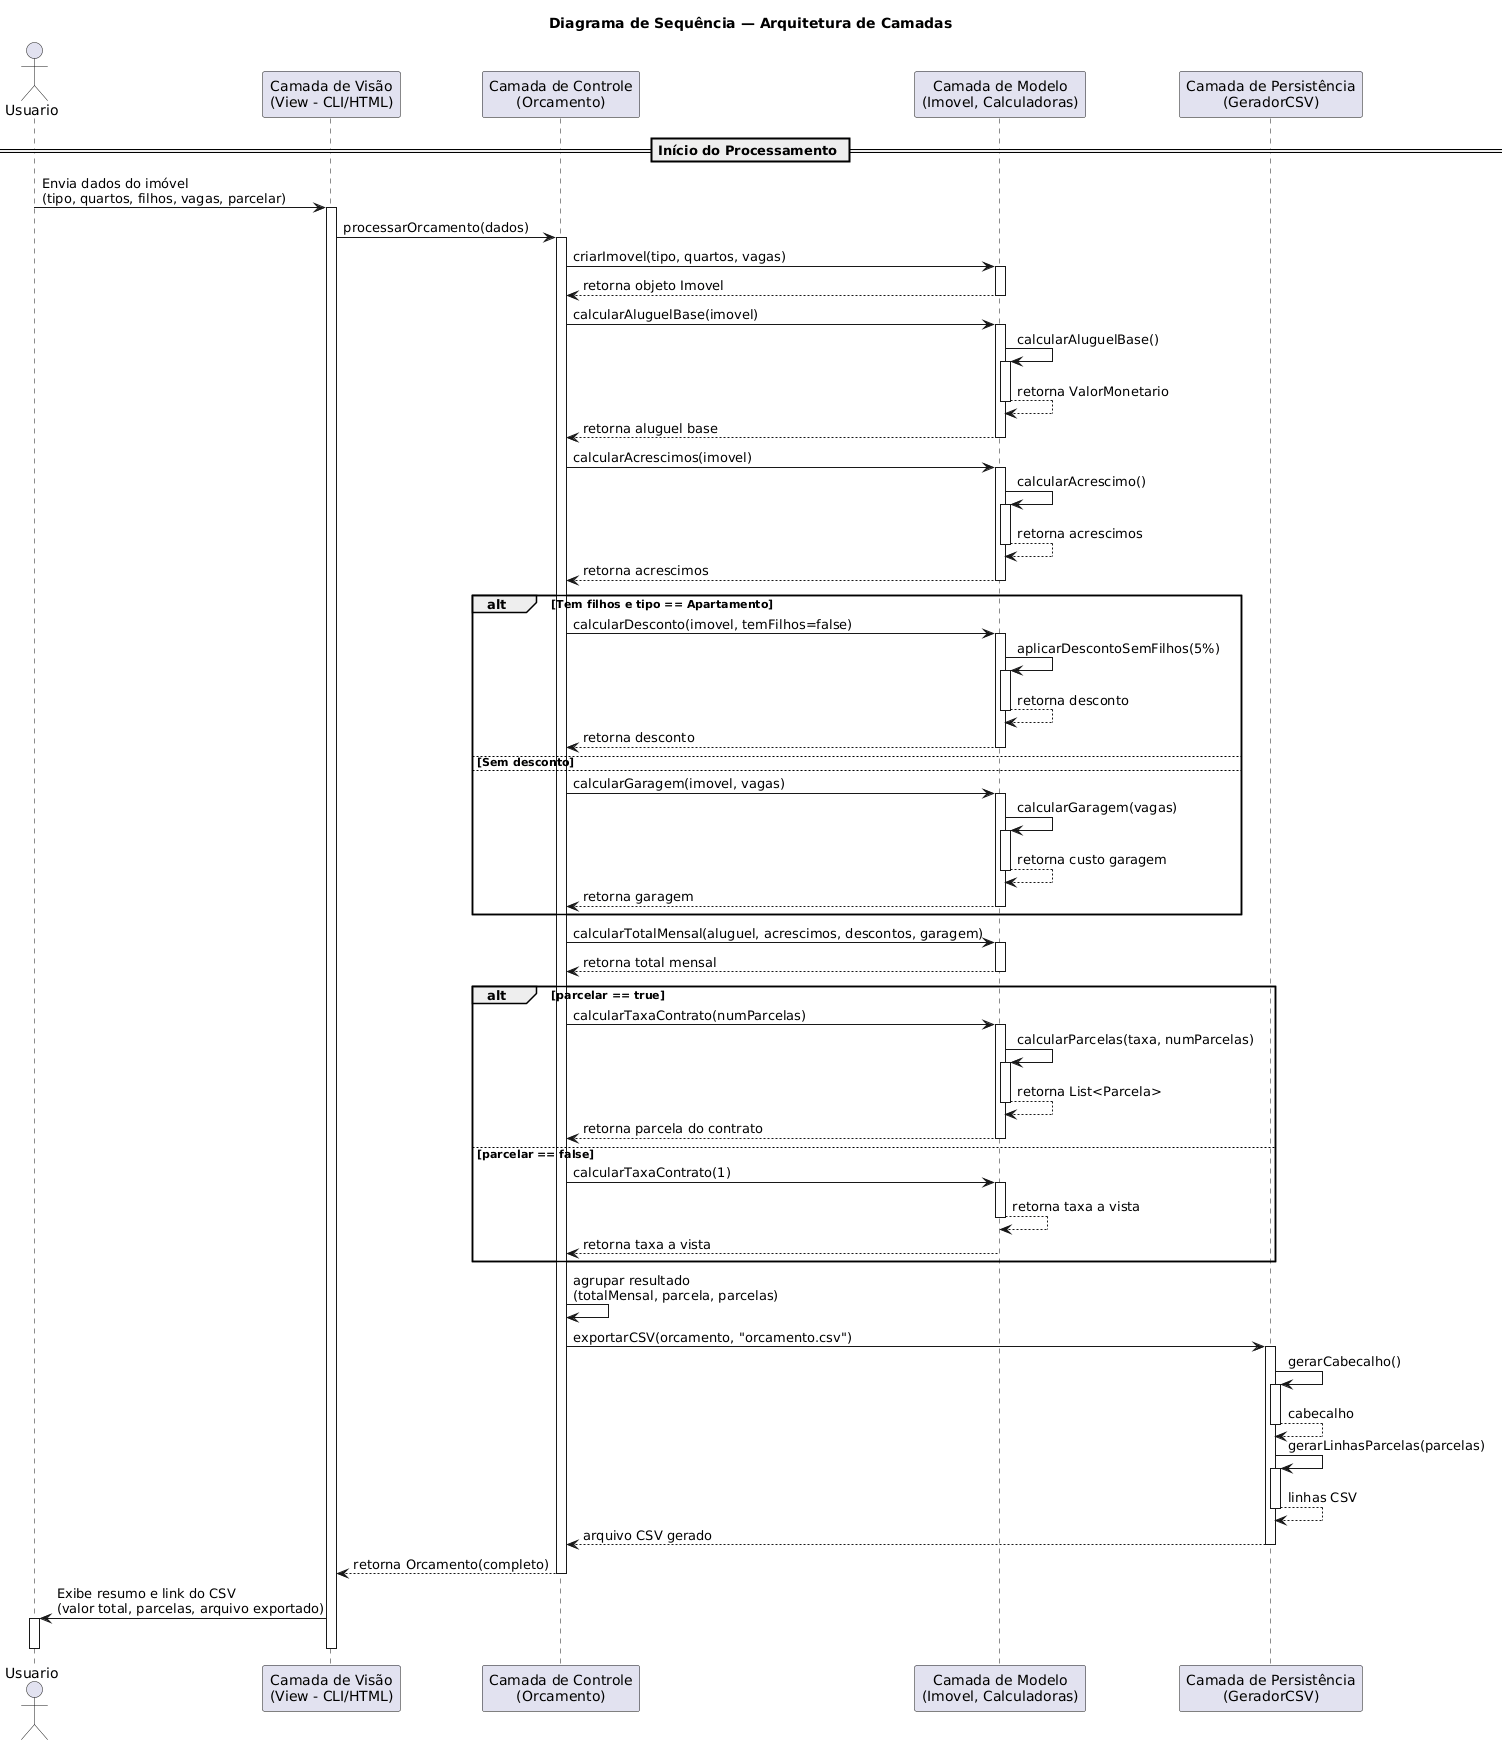

The diagram above was rendered by PlantUML. Its source (embedded in the PNG):
@startuml
title Diagrama de Sequência — Arquitetura de Camadas

actor Usuario as U
participant "Camada de Visão\n(View - CLI/HTML)" as V
participant "Camada de Controle\n(Orcamento)" as C
participant "Camada de Modelo\n(Imovel, Calculadoras)" as M
participant "Camada de Persistência\n(GeradorCSV)" as P

== Início do Processamento ==

U -> V : Envia dados do imóvel\n(tipo, quartos, filhos, vagas, parcelar)
activate V

V -> C : processarOrcamento(dados)
activate C

C -> M : criarImovel(tipo, quartos, vagas)
activate M

M --> C : retorna objeto Imovel
deactivate M

C -> M : calcularAluguelBase(imovel)
activate M

M -> M : calcularAluguelBase()
activate M

M --> M : retorna ValorMonetario
deactivate M

M --> C : retorna aluguel base
deactivate M

C -> M : calcularAcrescimos(imovel)
activate M

M -> M : calcularAcrescimo()
activate M

M --> M : retorna acrescimos
deactivate M

M --> C : retorna acrescimos
deactivate M

alt Tem filhos e tipo == Apartamento
  C -> M : calcularDesconto(imovel, temFilhos=false)
  activate M
  M -> M : aplicarDescontoSemFilhos(5%)
  activate M
  M --> M : retorna desconto
  deactivate M
  M --> C : retorna desconto
  deactivate M
else Sem desconto
else
  C -> M : calcularGaragem(imovel, vagas)
  activate M
  M -> M : calcularGaragem(vagas)
  activate M
  M --> M : retorna custo garagem
  deactivate M
  M --> C : retorna garagem
  deactivate M
end

C -> M : calcularTotalMensal(aluguel, acrescimos, descontos, garagem)
activate M

M --> C : retorna total mensal
deactivate M

alt parcelar == true
  C -> M : calcularTaxaContrato(numParcelas)
  activate M
  M -> M : calcularParcelas(taxa, numParcelas)
  activate M
  M --> M : retorna List<Parcela>
  deactivate M
  M --> C : retorna parcela do contrato
  deactivate M
else parcelar == false
  C -> M : calcularTaxaContrato(1)
  activate M
  M --> M : retorna taxa a vista
  deactivate M
  M --> C : retorna taxa a vista
  deactivate M
end

C -> C : agrupar resultado\n(totalMensal, parcela, parcelas)

C -> P : exportarCSV(orcamento, "orcamento.csv")
activate P

P -> P : gerarCabecalho()
activate P
P --> P : cabecalho
deactivate P

P -> P : gerarLinhasParcelas(parcelas)
activate P
P --> P : linhas CSV
deactivate P

P --> C : arquivo CSV gerado
deactivate P

C --> V : retorna Orcamento(completo)
deactivate C

V -> U : Exibe resumo e link do CSV\n(valor total, parcelas, arquivo exportado)
activate U

deactivate V
deactivate U

@enduml